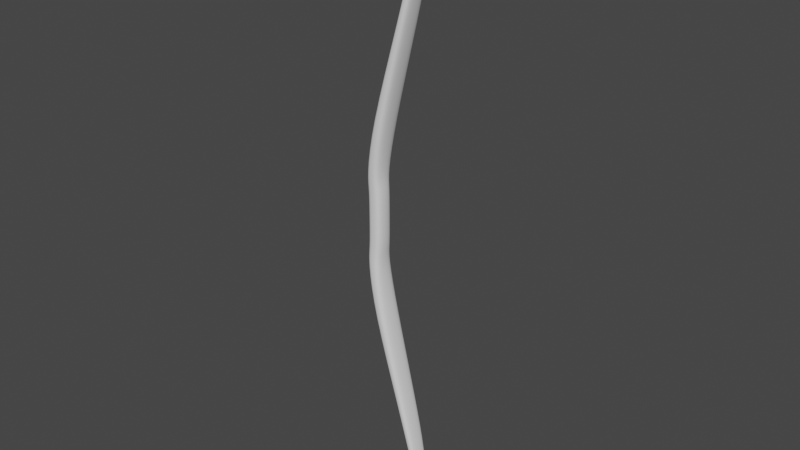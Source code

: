 # Source: Bow.blend  (saved by Blender 3.6.13; exported with 4.5.12 LTS)
import bpy
from mathutils import Matrix  # noqa: F401  (used for matrix-valued properties, if any)

bpy.ops.wm.read_factory_settings(use_empty=True)
scene = bpy.context.scene
scene.name = 'Scene'

# ---- collections
col_bow_baseshape = bpy.data.collections.new('Bow_BaseShape'); scene.collection.children.link(col_bow_baseshape)

# ---- node groups
ng_auto_smooth = bpy.data.node_groups.new('Auto Smooth', 'GeometryNodeTree')
_s = ng_auto_smooth.interface.new_socket(name='Geometry', in_out='OUTPUT', socket_type='NodeSocketGeometry')
_s = ng_auto_smooth.interface.new_socket(name='Geometry', in_out='INPUT', socket_type='NodeSocketGeometry')
_s = ng_auto_smooth.interface.new_socket(name='Angle', in_out='INPUT', socket_type='NodeSocketFloat')
_s.subtype = 'ANGLE'
_s.min_value = 0.0
_s.max_value = 3.142
ng_auto_smooth.is_modifier = True
_N = ng_auto_smooth.nodes; _L = ng_auto_smooth.links
n0 = _N.new('NodeGroupOutput'); n0.name = 'Group Output'; n0.location = (480, -100)
n1 = _N.new('NodeGroupInput'); n1.name = 'Group Input'; n1.location = (-420, -300)
n2 = _N.new('NodeGroupInput'); n2.name = 'Group Input.001'; n2.location = (-60, -100)
n3 = _N.new('GeometryNodeSetShadeSmooth'); n3.name = 'Set Shade Smooth'; n3.location = (120, -100)
n3.domain = 'EDGE'
n4 = _N.new('GeometryNodeSetShadeSmooth'); n4.name = 'Set Shade Smooth.001'; n4.location = (300, -100)
n5 = _N.new('GeometryNodeInputMeshEdgeAngle'); n5.name = 'Edge Angle'; n5.location = (-420, -220)
n6 = _N.new('GeometryNodeInputEdgeSmooth'); n6.name = 'Is Edge Smooth'; n6.location = (-60, -160)
n7 = _N.new('GeometryNodeInputShadeSmooth'); n7.name = 'Is Face Smooth'; n7.location = (-240, -340)
n8 = _N.new('FunctionNodeBooleanMath'); n8.name = 'Boolean Math'; n8.location = (-60, -220)
n9 = _N.new('FunctionNodeCompare'); n9.name = 'Compare'; n9.location = (-240, -180)
n9.operation = 'LESS_EQUAL'
_L.new(n5.outputs[0], n9.inputs[0])
_L.new(n4.outputs[0], n0.inputs[0])
_L.new(n1.outputs[1], n9.inputs[1])
_L.new(n9.outputs[0], n8.inputs[0])
_L.new(n7.outputs[0], n8.inputs[1])
_L.new(n2.outputs[0], n3.inputs[0])
_L.new(n6.outputs[0], n3.inputs[1])
_L.new(n3.outputs[0], n4.inputs[0])
_L.new(n8.outputs[0], n3.inputs[2])
n0.is_active_output = True

# ---- world
world_world = bpy.data.worlds.new('World'); scene.world = world_world
world_world.use_nodes = True; world_world.node_tree.nodes.clear()
_N = world_world.node_tree.nodes; _L = world_world.node_tree.links
n0 = _N.new('ShaderNodeOutputWorld'); n0.name = 'World Output'; n0.location = (300, 300)
n1 = _N.new('ShaderNodeBackground'); n1.name = 'Background'; n1.location = (10, 300)
n1.inputs[0].default_value = (0.05088, 0.05088, 0.05088, 1.0)
_L.new(n1.outputs[0], n0.inputs[0])
n0.is_active_output = True
world_world.color = (0.05088, 0.05088, 0.05088)
world_world.use_sun_shadow = False
world_world.sun_shadow_jitter_overblur = 0.0

# ---- meshes
me_cube_001 = bpy.data.meshes.new('Cube.001')
me_cube_001.from_pydata([(0.4093, 0.8974, 2.823), (0.4093, -0.8974, 2.823), (-1.066, 0.8974, 2.823), (-1.066, -0.8974, 2.823), (0.1652, 1.006, 4.137), (0.1652, -1.006, 4.137), (-1.183, 1.006, 4.137), (-1.183, -1.006, 4.137), (0.8346, 1.205, 8.653), (0.8346, -1.205, 8.653), (-0.3783, 1.205, 8.951), (-0.3783, -1.205, 8.951), (4.497, 0.9034, 23.55), (4.497, -0.9034, 23.55), (3.753, 0.9034, 23.73), (3.753, -0.9034, 23.73), (2.356, -1.042, 18.32), (2.356, 1.042, 18.32), (3.21, -1.042, 18.1), (3.21, 1.042, 18.1), (4.644, -0.2745, 28.64), (4.644, 0.2575, 28.64), (5.003, -0.2852, 28.42), (5.004, 0.2807, 28.42), (5.022, 0.3667, 28.29), (5.022, -0.3667, 28.29), (4.557, 0.3667, 28.29), (4.557, -0.3667, 28.29), (4.372, -0.5293, 26.79), (4.372, 0.5293, 26.79), (4.956, -0.5293, 26.79), (4.956, 0.5293, 26.79), (4.964, -0.2007, 28.53), (4.964, 0.1849, 28.53), (4.968, -0.2061, 28.56), (4.968, 0.1849, 28.56), (4.681, -0.2751, 28.83), (4.681, 0.2762, 28.83), (5.037, -0.2751, 28.83), (5.037, 0.2762, 28.83), (4.791, -0.05133, 29.15), (4.8, 0.0543, 29.16), (4.808, -0.05326, 29.18), (4.817, 0.05238, 29.18), (0.4093, 0.8974, 0.0), (0.4093, -0.8974, 0.0), (-1.066, 0.8974, 0.0), (-1.066, -0.8974, 0.0), (-0.3286, -0.8974, 2.823), (-0.3286, 0.8974, 2.823), (-0.5087, -1.006, 4.137), (-0.5087, 1.006, 4.137), (0.2281, -1.205, 8.802), (0.2281, 1.205, 8.802), (4.125, -0.9034, 23.64), (4.125, 0.9034, 23.64), (2.783, 1.042, 18.21), (2.783, -1.042, 18.21), (4.79, 0.3667, 28.29), (4.824, -0.2799, 28.53), (4.824, 0.2691, 28.53), (4.79, -0.3667, 28.29), (4.664, -0.5293, 26.79), (4.664, 0.5293, 26.79), (4.966, -0.2034, 28.54), (4.966, 0.1849, 28.54), (4.859, -0.2751, 28.83), (4.859, 0.2762, 28.83), (4.799, -0.0523, 29.17), (4.809, 0.05334, 29.17), (-0.3286, -0.8974, 0.0), (-0.3286, 0.8974, 0.0)], [], [(51, 6, 10, 53), (2, 3, 7, 6), (48, 1, 5, 50), (49, 2, 6, 51), (1, 0, 4, 5), (53, 56, 19, 8), (6, 7, 11, 10), (5, 4, 8, 9), (50, 5, 9, 52), (11, 16, 17, 10), (8, 19, 18, 9), (26, 27, 20, 21), (61, 25, 22, 59), (25, 24, 23, 22), (18, 19, 12, 13), (57, 18, 13, 54), (56, 17, 14, 55), (17, 16, 15, 14), (52, 57, 16, 11), (58, 26, 21, 60), (30, 31, 24, 25), (63, 29, 26, 58), (29, 28, 27, 26), (54, 13, 30, 62), (55, 14, 29, 63), (62, 30, 25, 61), (14, 15, 28, 29), (13, 12, 31, 30), (59, 22, 34, 64), (65, 33, 37, 67), (21, 20, 32, 33), (60, 21, 33, 65), (22, 23, 35, 34), (66, 38, 42, 68), (34, 35, 39, 38), (64, 34, 38, 66), (33, 32, 36, 37), (68, 42, 43, 69), (37, 36, 40, 41), (67, 37, 41, 69), (38, 39, 43, 42), (3, 2, 46, 47), (0, 1, 45, 44), (48, 3, 47, 70), (49, 0, 44, 71), (2, 49, 71, 46), (1, 48, 70, 45), (39, 67, 69, 43), (40, 68, 69, 41), (32, 64, 66, 36), (36, 66, 68, 40), (23, 60, 65, 35), (35, 65, 67, 39), (20, 59, 64, 32), (28, 62, 61, 27), (12, 55, 63, 31), (15, 54, 62, 28), (31, 63, 58, 24), (24, 58, 60, 23), (9, 18, 57, 52), (19, 56, 55, 12), (16, 57, 54, 15), (27, 61, 59, 20), (7, 50, 52, 11), (10, 17, 56, 53), (0, 49, 51, 4), (3, 48, 50, 7), (4, 51, 53, 8)])
me_cube_001.polygons.foreach_set('use_smooth', [True] * 68)
_uv = me_cube_001.uv_layers.new(name='UVMap')
_uv.uv.foreach_set('vector', [0.625, 0.375, 0.625, 0.25, 0.625, 0.25, 0.625, 0.375, 0.625, 0.25, 0.625, 0.0, 0.625, 0.0, 0.625, 0.25, 0.625, 0.875, 0.625, 0.75, 0.625, 0.75, 0.625, 0.875, 0.625, 0.375, 0.625, 0.25, 0.625, 0.25, 0.625, 0.375, 0.625, 0.75, 0.625, 0.5, 0.625, 0.5, 0.625, 0.75, 0.625, 0.375, 0.625, 0.375, 0.625, 0.5, 0.625, 0.5, 0.625, 0.25, 0.625, 0.0, 0.625, 0.0, 0.625, 0.25, 0.625, 0.75, 0.625, 0.5, 0.625, 0.5, 0.625, 0.75, 0.625, 0.875, 0.625, 0.75, 0.625, 0.75, 0.625, 0.875, 0.625, 0.0, 0.625, 0.0, 0.625, 0.25, 0.625, 0.25, 0.625, 0.5, 0.625, 0.5, 0.625, 0.75, 0.625, 0.75, 0.625, 0.25, 0.625, 0.0, 0.625, 0.0, 0.625, 0.25, 0.625, 0.875, 0.625, 0.75, 0.625, 0.75, 0.625, 0.875, 0.625, 0.75, 0.625, 0.5, 0.625, 0.5, 0.625, 0.75, 0.625, 0.75, 0.625, 0.5, 0.625, 0.5, 0.625, 0.75, 0.625, 0.875, 0.625, 0.75, 0.625, 0.75, 0.625, 0.875, 0.625, 0.375, 0.625, 0.25, 0.625, 0.25, 0.625, 0.375, 0.625, 0.25, 0.625, 0.0, 0.625, 0.0, 0.625, 0.25, 0.625, 0.875, 0.625, 0.875, 0.625, 1.0, 0.625, 1.0, 0.625, 0.375, 0.625, 0.25, 0.625, 0.25, 0.625, 0.375, 0.625, 0.75, 0.625, 0.5, 0.625, 0.5, 0.625, 0.75, 0.625, 0.375, 0.625, 0.25, 0.625, 0.25, 0.625, 0.375, 0.625, 0.25, 0.625, 0.0, 0.625, 0.0, 0.625, 0.25, 0.625, 0.875, 0.625, 0.75, 0.625, 0.75, 0.625, 0.875, 0.625, 0.375, 0.625, 0.25, 0.625, 0.25, 0.625, 0.375, 0.625, 0.875, 0.625, 0.75, 0.625, 0.75, 0.625, 0.875, 0.625, 0.25, 0.625, 0.0, 0.625, 0.0, 0.625, 0.25, 0.625, 0.75, 0.625, 0.5, 0.625, 0.5, 0.625, 0.75, 0.625, 0.875, 0.625, 0.75, 0.625, 0.75, 0.625, 0.875, 0.625, 0.375, 0.625, 0.25, 0.625, 0.25, 0.625, 0.375, 0.625, 0.25, 0.625, 0.0, 0.625, 0.0, 0.625, 0.25, 0.625, 0.375, 0.625, 0.25, 0.625, 0.25, 0.625, 0.375, 0.625, 0.75, 0.625, 0.5, 0.625, 0.5, 0.625, 0.75, 0.625, 0.875, 0.625, 0.75, 0.625, 0.75, 0.625, 0.875, 0.625, 0.75, 0.625, 0.5, 0.625, 0.5, 0.625, 0.75, 0.625, 0.875, 0.625, 0.75, 0.625, 0.75, 0.625, 0.875, 0.625, 0.25, 0.625, 0.0, 0.625, 0.0, 0.625, 0.25, 0.625, 0.875, 0.625, 0.75, 0.625, 0.5, 0.625, 0.375, 0.625, 0.25, 0.625, 0.0, 0.625, 0.0, 0.625, 0.25, 0.625, 0.375, 0.625, 0.25, 0.625, 0.25, 0.625, 0.375, 0.625, 0.75, 0.625, 0.5, 0.625, 0.5, 0.625, 0.75, 0.625, 0.0, 0.625, 0.25, 0.625, 0.25, 0.625, 0.0, 0.625, 0.5, 0.625, 0.75, 0.625, 0.75, 0.625, 0.5, 0.625, 0.875, 0.625, 1.0, 0.625, 1.0, 0.625, 0.875, 0.625, 0.375, 0.625, 0.5, 0.625, 0.5, 0.625, 0.375, 0.625, 0.25, 0.625, 0.375, 0.625, 0.375, 0.625, 0.25, 0.625, 0.75, 0.625, 0.875, 0.625, 0.875, 0.625, 0.75, 0.625, 0.5, 0.625, 0.375, 0.625, 0.375, 0.625, 0.5, 0.625, 1.0, 0.625, 0.875, 0.625, 0.375, 0.625, 0.25, 0.625, 1.0, 0.625, 0.875, 0.625, 0.875, 0.625, 1.0, 0.625, 1.0, 0.625, 0.875, 0.625, 0.875, 0.625, 1.0, 0.625, 0.5, 0.625, 0.375, 0.625, 0.375, 0.625, 0.5, 0.625, 0.5, 0.625, 0.375, 0.625, 0.375, 0.625, 0.5, 0.625, 1.0, 0.625, 0.875, 0.625, 0.875, 0.625, 1.0, 0.625, 1.0, 0.625, 0.875, 0.625, 0.875, 0.625, 1.0, 0.625, 0.5, 0.625, 0.375, 0.625, 0.375, 0.625, 0.5, 0.625, 1.0, 0.625, 0.875, 0.625, 0.875, 0.625, 1.0, 0.625, 0.5, 0.625, 0.375, 0.625, 0.375, 0.625, 0.5, 0.625, 0.5, 0.625, 0.375, 0.625, 0.375, 0.625, 0.5, 0.625, 0.75, 0.625, 0.75, 0.625, 0.875, 0.625, 0.875, 0.625, 0.5, 0.625, 0.375, 0.625, 0.375, 0.625, 0.5, 0.625, 1.0, 0.625, 0.875, 0.625, 0.875, 0.625, 1.0, 0.625, 1.0, 0.625, 0.875, 0.625, 0.875, 0.625, 1.0, 0.625, 1.0, 0.625, 0.875, 0.625, 0.875, 0.625, 1.0, 0.625, 0.25, 0.625, 0.25, 0.625, 0.375, 0.625, 0.375, 0.625, 0.5, 0.625, 0.375, 0.625, 0.375, 0.625, 0.5, 0.625, 1.0, 0.625, 0.875, 0.625, 0.875, 0.625, 1.0, 0.625, 0.5, 0.625, 0.375, 0.625, 0.375, 0.625, 0.5])
me_cube_001.update()

# ---- objects
ob_empty = bpy.data.objects.new('Empty', None)
ob_cube = bpy.data.objects.new('Cube', me_cube_001)

# ---- transforms, parenting, visibility, modifiers, constraints
ob_empty.location = (0.0, 0.0, 0.0)
ob_empty.rotation_euler = (1.571, -0.0, -0.0)
ob_empty.scale = (0.04958, 0.04958, 0.04958)
ob_empty.empty_display_type = 'IMAGE'
ob_empty.empty_display_size = 5.0
ob_empty.show_empty_image_perspective = False
ob_empty.use_empty_image_alpha = True
ob_empty.color = (1.0, 1.0, 1.0, 0.2)
ob_cube.location = (-0.005954, 0.0, 0.0)
ob_cube.scale = (0.003462, 0.003462, 0.003462)
_m = ob_cube.modifiers.new('Mirror', 'MIRROR')
_m.use_axis = (False, False, True)
_m.use_clip = True
_m.merge_threshold = 0.0
_m = ob_cube.modifiers.new('Subdivision', 'SUBSURF')
_m = ob_cube.modifiers.new('Auto Smooth', 'NODES')
_m.node_group = ng_auto_smooth
_gi = [s.identifier for s in ng_auto_smooth.interface.items_tree if s.item_type == 'SOCKET' and s.in_out == 'INPUT']
_m[_gi[1]] = 3.142  # Angle

# ---- collection membership
col_bow_baseshape.objects.link(ob_empty)
col_bow_baseshape.objects.link(ob_cube)

# ---- scene / render settings (as saved in the file)
scene.frame_start = 1; scene.frame_end = 250; scene.frame_set(1)
scene.render.engine = 'BLENDER_EEVEE_NEXT'
scene.cycles.sampling_pattern = 'TABULATED_SOBOL'
scene.view_settings.view_transform = 'Filmic'
bpy.context.view_layer.update()

# ---- added for rendering (the .blend has no active camera and no usable light): camera, sun
cam_auto = bpy.data.cameras.new('AutoCamera')
cam_auto.lens = 50.0
cam_auto.sensor_width = 36.0
cam_auto.clip_end = 1000.0
ob_auto_camera = bpy.data.objects.new('AutoCamera', cam_auto)
scene.collection.objects.link(ob_auto_camera)
ob_auto_camera.location = (0.188736, -0.225478, 0.150319)
ob_auto_camera.rotation_euler = (1.09748, -7.21219e-08, 0.694738)
scene.camera = ob_auto_camera
light_auto_sun = bpy.data.lights.new('AutoSun', 'SUN')
light_auto_sun.energy = 3.0
light_auto_sun.angle = 0.0523599
ob_auto_sun = bpy.data.objects.new('AutoSun', light_auto_sun)
scene.collection.objects.link(ob_auto_sun)
ob_auto_sun.rotation_euler = (0.872665, 0.174533, 0.523599)
bpy.context.view_layer.update()
